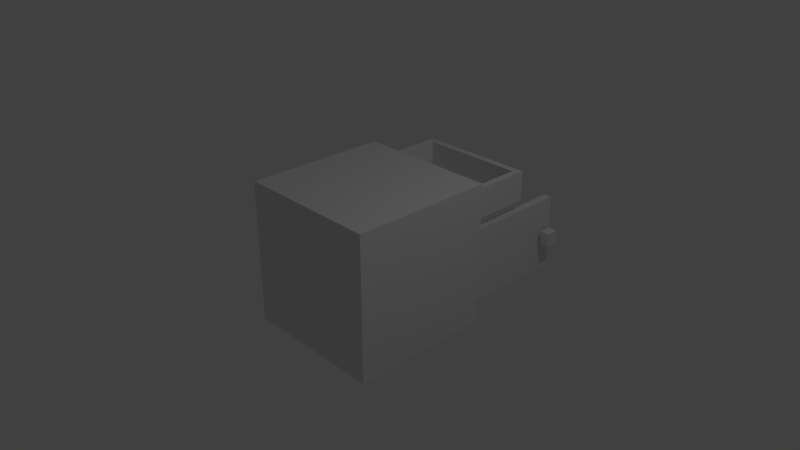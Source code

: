# Source: kitchen_wooden_cabinet_with_door_and_drawer4.blend  (saved by Blender 2.79.0; exported with 4.5.12 LTS)
import bpy
from mathutils import Matrix  # noqa: F401  (used for matrix-valued properties, if any)

bpy.ops.wm.read_factory_settings(use_empty=True)
scene = bpy.context.scene
scene.name = 'Scene'

# ---- collections
col_collection_1 = bpy.data.collections.new('Collection 1'); scene.collection.children.link(col_collection_1)

# ---- materials (node trees are filled in below, after node groups)
mat_material_001 = bpy.data.materials.new('Material.001')
mat_material_001.alpha_threshold = 0.0
mat_material_001.use_transparent_shadow = False
mat_material_001.roughness = 0.5
mat_material_001.line_color = (0.0, 0.0, 0.0, 1.0)
mat_material_004 = bpy.data.materials.new('Material.004')
mat_material_004.alpha_threshold = 0.0
mat_material_004.use_transparent_shadow = False
mat_material_004.roughness = 0.5
mat_material_004.line_color = (0.0, 0.0, 0.0, 1.0)
mat_material_003 = bpy.data.materials.new('Material.003')
mat_material_003.alpha_threshold = 0.0
mat_material_003.use_transparent_shadow = False
mat_material_003.roughness = 0.5
mat_material_003.line_color = (0.0, 0.0, 0.0, 1.0)
mat_material_006 = bpy.data.materials.new('Material.006')
mat_material_006.alpha_threshold = 0.0
mat_material_006.use_transparent_shadow = False
mat_material_006.roughness = 0.5
mat_material_006.line_color = (0.0, 0.0, 0.0, 1.0)
mat_material_005 = bpy.data.materials.new('Material.005')
mat_material_005.alpha_threshold = 0.0
mat_material_005.use_transparent_shadow = False
mat_material_005.roughness = 0.5
mat_material_005.line_color = (0.0, 0.0, 0.0, 1.0)
mat_material_002 = bpy.data.materials.new('Material.002')
mat_material_002.alpha_threshold = 0.0
mat_material_002.use_transparent_shadow = False
mat_material_002.roughness = 0.5
mat_material_002.line_color = (0.0, 0.0, 0.0, 1.0)
mat_material_000 = bpy.data.materials.new('Material.000')
mat_material_000.alpha_threshold = 0.0
mat_material_000.use_transparent_shadow = False
mat_material_000.roughness = 0.5
mat_material_000.line_color = (0.0, 0.0, 0.0, 1.0)

# ---- material node trees

# ---- world
world_world = bpy.data.worlds.new('World'); scene.world = world_world
world_world.color = (0.05088, 0.05088, 0.05088)
world_world.use_sun_shadow = False
world_world.sun_shadow_jitter_overblur = 0.0
world_world.cycles.sampling_method = 'MANUAL'

# ---- cameras
cam_camera = bpy.data.cameras.new('Camera')
cam_camera.clip_end = 100.0
cam_camera.lens = 35.0
cam_camera.sensor_width = 32.0
cam_camera.sensor_height = 18.0
cam_camera.ortho_scale = 7.314
cam_camera.dof.focus_distance = 0.0
cam_camera.dof.aperture_fstop = 128.0

# ---- lights
light_lamp = bpy.data.lights.new('Lamp', 'POINT')
light_lamp.transmission_factor = 0.0
light_lamp.cutoff_distance = 30.0
light_lamp.energy = 100.0
light_lamp.shadow_buffer_clip_start = 1.001
light_lamp.shadow_soft_size = 0.1
light_lamp.shadow_maximum_resolution = 0.006
light_lamp.use_absolute_resolution = True

# ---- meshes
me_cube_000 = bpy.data.meshes.new('Cube.000')
me_cube_000.from_pydata([(-1.0, -1.0, -1.0), (-1.0, 1.0, -1.0), (-1.0, -1.0, 1.0), (-1.0, 1.0, 1.0), (1.0, 1.0, -1.0), (1.0, -1.0, 1.0), (1.0, -1.0, -1.0), (1.0, 1.0, 1.0), (-0.9, -0.8343, -0.8343), (-0.9, 0.8343, -0.8343), (-0.9, -0.8343, 0.8343), (-0.9, 0.8343, 0.8343), (1.0, 0.8343, -0.8343), (1.0, -0.8343, 0.8343), (1.0, -0.8343, -0.8343), (1.0, 0.8343, 0.8343), (-0.9, -0.8337, 0.2478), (-0.9, -0.8337, 0.4047), (-0.9, 0.8337, 0.2478), (-0.9, 0.8337, 0.4047), (1.0, -0.8337, 0.2478), (1.0, -0.8337, 0.4047), (1.0, 0.8337, 0.2478), (1.0, 0.8337, 0.4047), (2.601, -1.011, -0.1934), (2.601, -1.011, -0.3946), (2.42, -1.011, -0.1934), (2.42, -1.011, -0.3946), (2.601, -0.8883, -0.1934), (2.601, -0.8883, -0.3946), (2.42, -0.8883, -0.1934), (2.42, -0.8883, -0.3946), (2.552, -0.888, -0.2479), (2.552, -0.888, -0.3402), (2.469, -0.888, -0.2479), (2.469, -0.888, -0.3402), (2.552, -0.8305, -0.2479), (2.552, -0.8305, -0.3402), (2.469, -0.8305, -0.2479), (2.469, -0.8305, -0.3402), (2.665, -0.7182, -0.8351), (2.665, -0.7182, 0.247), (2.665, -0.8317, -0.8351), (2.665, -0.8317, 0.247), (1.001, -0.7182, -0.8351), (1.001, -0.7182, 0.247), (1.001, -0.8317, -0.8351), (1.001, -0.8317, 0.247), (2.165, 0.08303, 0.7031), (2.165, 0.08303, 0.5537), (2.165, -0.08303, 0.7031), (2.165, -0.08303, 0.5537), (2.042, 0.08303, 0.7031), (2.042, 0.08303, 0.5537), (2.042, -0.08303, 0.7031), (2.042, -0.08303, 0.5537), (2.042, 0.03811, 0.6627), (2.042, 0.03811, 0.5941), (2.042, -0.03811, 0.6627), (2.042, -0.03811, 0.5941), (1.984, 0.03811, 0.6627), (1.984, 0.03811, 0.5941), (1.984, -0.03811, 0.6627), (1.984, -0.03811, 0.5941), (1.889, 0.7381, 0.4533), (1.889, -0.7381, 0.4533), (0.1856, -0.7381, 0.4533), (0.1856, 0.7381, 0.4533), (1.037, 0.7381, 0.4533), (0.1856, 1.306e-07, 0.4533), (1.037, -0.7381, 0.4533), (1.889, -2.653e-07, 0.4533), (1.984, 0.8309, 0.8302), (1.984, -0.8309, 0.8302), (0.09092, -0.8309, 0.8302), (0.09092, 0.8309, 0.8302), (1.984, 0.8309, 0.4052), (1.984, -0.8309, 0.4052), (0.09092, -0.8309, 0.4052), (0.09092, 0.8309, 0.4052), (1.984, -4.911e-07, 0.8302), (1.037, 0.8309, 0.8302), (1.037, -0.8309, 0.8302), (0.09092, 1.032e-07, 0.8302), (1.037, 0.8309, 0.4052), (0.09092, 1.528e-07, 0.4052), (1.037, -0.8309, 0.4052), (1.984, -2.93e-07, 0.4052), (0.1856, 0.7381, 0.8302), (0.1856, 9.161e-08, 0.8302), (0.1856, -0.7381, 0.8302), (1.037, -0.7381, 0.8302), (1.889, -0.7381, 0.8302), (1.037, 0.7381, 0.8302), (1.889, -4.214e-07, 0.8302), (1.889, 0.7381, 0.8302)], [], [(0, 2, 3, 1), (6, 5, 2, 0), (4, 6, 0, 1), (5, 7, 3, 2), (7, 4, 1, 3), (8, 10, 11, 9), (14, 13, 10, 8), (12, 14, 8, 9), (13, 15, 11, 10), (15, 12, 9, 11), (6, 4, 12, 14), (5, 6, 14, 13), (7, 5, 13, 15), (4, 7, 15, 12), (16, 17, 19, 18), (18, 19, 23, 22), (22, 23, 21, 20), (20, 21, 17, 16), (18, 22, 20, 16), (23, 19, 17, 21), (24, 25, 27, 26), (26, 27, 31, 30), (30, 31, 29, 28), (28, 29, 25, 24), (26, 30, 28, 24), (31, 27, 25, 29), (34, 35, 39, 38), (38, 39, 37, 36), (36, 37, 33, 32), (34, 38, 36, 32), (39, 35, 33, 37), (40, 41, 43, 42), (42, 43, 47, 46), (46, 47, 45, 44), (44, 45, 41, 40), (42, 46, 44, 40), (47, 43, 41, 45), (48, 49, 51, 50), (50, 51, 55, 54), (54, 55, 53, 52), (52, 53, 49, 48), (50, 54, 52, 48), (55, 51, 49, 53), (58, 59, 63, 62), (62, 63, 61, 60), (60, 61, 57, 56), (58, 62, 60, 56), (63, 59, 57, 61), (71, 65, 92, 94), (70, 66, 90, 91), (69, 67, 88, 89), (66, 69, 89, 90), (65, 70, 91, 92), (64, 71, 94, 95), (67, 64, 65, 66), (87, 80, 73, 77), (86, 82, 74, 78), (85, 83, 75, 79), (81, 84, 79, 75), (72, 76, 84, 81), (78, 74, 83, 85), (77, 73, 82, 86), (76, 72, 80, 87), (80, 94, 92, 91, 82, 73), (72, 81, 93, 95, 94, 80), (81, 75, 83, 89, 88, 93), (79, 78, 77, 76), (93, 68, 64, 95), (91, 90, 89, 83, 74, 82), (88, 67, 68, 93)])
me_cube_000.polygons.foreach_set('material_index', [0, 0, 0, 0, 0, 0, 0, 0, 0, 0, 0, 0, 0, 0, 0, 0, 0, 0, 0, 0, 1, 1, 1, 1, 1, 1, 1, 1, 1, 1, 1, 1, 1, 1, 1, 1, 1, 3, 3, 3, 3, 3, 3, 3, 3, 3, 3, 3, 5, 5, 5, 5, 5, 5, 5, 5, 5, 5, 5, 5, 5, 5, 5, 5, 5, 5, 5, 5, 5, 5])
_uv = me_cube_000.uv_layers.new(name='UVMap')
_uv.uv.foreach_set('vector', [0.9233, 0.2879, 0.9233, 0.9315, 0.2798, 0.9315, 0.2798, 0.2879, 0.9256, 0.2859, 0.9256, 0.9341, 0.2775, 0.9341, 0.2775, 0.2859, 0.9225, 0.9356, 0.2759, 0.9356, 0.2759, 0.2891, 0.9225, 0.2891, 0.9159, 0.2954, 0.9159, 0.9287, 0.2825, 0.9287, 0.2825, 0.2954, 0.9257, 0.2852, 0.9257, 0.9382, 0.2727, 0.9382, 0.2727, 0.2852, 0.9254, 0.2861, 0.9254, 0.9331, 0.2784, 0.9331, 0.2784, 0.2861, 0.2785, 0.8914, 0.2785, 0.3237, 0.925, 0.3237, 0.925, 0.8914, 0.2827, 0.8919, 0.2827, 0.3285, 0.9243, 0.3285, 0.9243, 0.8919, 0.9261, 0.3232, 0.9261, 0.8931, 0.2771, 0.8931, 0.2771, 0.3232, 0.2821, 0.8883, 0.2821, 0.3268, 0.9215, 0.3268, 0.9215, 0.8883, 0.33, 0.8047, 0.609, 0.8047, 0.5859, 0.8278, 0.3531, 0.8278, 0.7093, 0.7389, 0.7093, 0.4126, 0.7363, 0.4397, 0.7363, 0.7119, 0.8352, 0.8345, 0.5596, 0.8345, 0.5824, 0.8117, 0.8124, 0.8117, 0.765, 0.4126, 0.765, 0.7389, 0.7379, 0.7119, 0.7379, 0.4397, 0.3602, 0.8535, 0.3602, 0.8341, 0.5662, 0.8341, 0.5662, 0.8535, 0.3131, 0.7725, 0.3131, 0.7531, 0.5478, 0.7531, 0.5478, 0.7725, 0.7753, 0.5629, 0.7753, 0.5945, 0.4402, 0.5945, 0.4402, 0.5629, 0.7372, 0.7952, 0.7372, 0.8146, 0.5025, 0.8146, 0.5025, 0.7952, 0.3192, 0.9344, 0.3192, 0.2861, 0.8881, 0.2861, 0.8881, 0.9344, 0.7961, 0.6664, 0.5614, 0.6664, 0.5614, 0.4604, 0.7961, 0.4604, 0.1885, 0.2402, 0.2267, 0.2402, 0.2267, 0.2747, 0.1885, 0.2747, 0.2355, 0.0953, 0.2355, 0.138, 0.2094, 0.138, 0.2094, 0.0953, 0.1474, 0.08966, 0.1474, 0.1332, 0.1082, 0.1332, 0.1082, 0.08966, 0.1484, 0.2513, 0.1866, 0.2513, 0.1866, 0.2747, 0.1484, 0.2747, 0.2183, 0.2075, 0.2183, 0.2309, 0.1838, 0.2309, 0.1838, 0.2075, 0.2546, 0.2075, 0.2546, 0.2309, 0.2202, 0.2309, 0.2202, 0.2075, 0.238, 0.1538, 0.238, 0.1821, 0.2204, 0.1821, 0.2204, 0.1538, 0.238, 0.1852, 0.238, 0.2134, 0.2125, 0.2134, 0.2125, 0.1852, 0.098, 0.2067, 0.098, 0.2416, 0.07623, 0.2416, 0.07623, 0.2067, 0.1831, 0.1666, 0.1831, 0.1948, 0.1422, 0.1948, 0.1422, 0.1666, 0.1831, 0.1334, 0.1831, 0.1616, 0.1422, 0.1616, 0.1422, 0.1334, 0.82, 0.4437, 0.82, 0.7048, 0.7926, 0.7048, 0.7926, 0.4437, 0.9176, 0.3985, 0.9176, 0.8148, 0.2772, 0.8148, 0.2772, 0.3985, 0.8498, 0.4437, 0.8498, 0.7048, 0.8224, 0.7048, 0.8224, 0.4437, 0.2812, 0.8173, 0.2812, 0.4044, 0.9165, 0.4044, 0.9165, 0.8173, 0.8383, 0.8699, 0.5475, 0.8698, 0.5475, 0.8499, 0.8383, 0.85, 0.8575, 0.798, 0.5882, 0.798, 0.5882, 0.7797, 0.8575, 0.7797, 0.1149, 0.2747, 0.1149, 0.2463, 0.1465, 0.2463, 0.1465, 0.2747, 0.1151, 0.06086, 0.1474, 0.06086, 0.1474, 0.08749, 0.1151, 0.08749, 0.113, 0.2463, 0.113, 0.2747, 0.08148, 0.2747, 0.08148, 0.2463, 0.2355, 0.06145, 0.2355, 0.09317, 0.2094, 0.09317, 0.2094, 0.06145, 0.1819, 0.2075, 0.1819, 0.2309, 0.1504, 0.2309, 0.1504, 0.2075, 0.1485, 0.2075, 0.1485, 0.2309, 0.1169, 0.2309, 0.1169, 0.2075, 0.07204, 0.1003, 0.098, 0.1003, 0.098, 0.122, 0.07204, 0.122, 0.098, 0.1769, 0.098, 0.2029, 0.06915, 0.2029, 0.06915, 0.1769, 0.098, 0.07051, 0.098, 0.09646, 0.07623, 0.09646, 0.07623, 0.07051, 0.098, 0.1514, 0.098, 0.1731, 0.06915, 0.1731, 0.06915, 0.1514, 0.098, 0.1258, 0.098, 0.1476, 0.06915, 0.1476, 0.06915, 0.1258, 0.8666, 0.4219, 0.8666, 0.5131, 0.82, 0.5131, 0.82, 0.4219, 0.8006, 0.7003, 0.3971, 0.6981, 0.3981, 0.5195, 0.8016, 0.5218, 0.3966, 0.5033, 0.8058, 0.5033, 0.8058, 0.7122, 0.3966, 0.7122, 0.3996, 0.5074, 0.8004, 0.5074, 0.8004, 0.7121, 0.3996, 0.7121, 0.7975, 0.6985, 0.3985, 0.6954, 0.3998, 0.5188, 0.7989, 0.5219, 0.9106, 0.8048, 0.9106, 0.896, 0.8641, 0.896, 0.8641, 0.8048, 0.3293, 0.9203, 0.3293, 0.2951, 0.871, 0.2951, 0.871, 0.9203, 0.8044, 0.5047, 0.8044, 0.715, 0.3933, 0.715, 0.3933, 0.5047, 0.7674, 0.4474, 0.7674, 0.5322, 0.5785, 0.5322, 0.5785, 0.4474, 0.7552, 0.5342, 0.7027, 0.5342, 0.7027, 0.4316, 0.7552, 0.4316, 0.6304, 0.4755, 0.6304, 0.5609, 0.4402, 0.5609, 0.4402, 0.4755, 0.3997, 0.6955, 0.4007, 0.5135, 0.8062, 0.5157, 0.8052, 0.6978, 0.3908, 0.9003, 0.3908, 0.8478, 0.4934, 0.8478, 0.4934, 0.9003, 0.8062, 0.5161, 0.8062, 0.6993, 0.398, 0.6993, 0.398, 0.5161, 0.8029, 0.5068, 0.8029, 0.7133, 0.3992, 0.7133, 0.3992, 0.5068, 0.6626, 0.7776, 0.6497, 0.7759, 0.5481, 0.7776, 0.5462, 0.6604, 0.5479, 0.6478, 0.677, 0.6642, 0.4564, 0.549, 0.3344, 0.549, 0.3344, 0.5371, 0.3501, 0.4285, 0.4442, 0.442, 0.4564, 0.442, 0.5433, 0.7776, 0.4141, 0.7611, 0.4285, 0.6478, 0.4415, 0.6494, 0.543, 0.6478, 0.5449, 0.7649, 0.3236, 0.8538, 0.3236, 0.3699, 0.8747, 0.3699, 0.8747, 0.8538, 0.3977, 0.7002, 0.3977, 0.5189, 0.8074, 0.5189, 0.8074, 0.7002, 0.5796, 0.4404, 0.564, 0.549, 0.4699, 0.5355, 0.4577, 0.5355, 0.4577, 0.4285, 0.5796, 0.4285, 0.4011, 0.6972, 0.4011, 0.5178, 0.8066, 0.5179, 0.8065, 0.6973])
me_cube_000.materials.append(mat_material_001)
me_cube_000.materials.append(mat_material_004)
me_cube_000.materials.append(mat_material_003)
me_cube_000.materials.append(mat_material_006)
me_cube_000.materials.append(mat_material_005)
me_cube_000.materials.append(mat_material_002)
me_cube_000.materials.append(mat_material_000)
me_cube_000.use_remesh_preserve_volume = False
me_cube_000.use_remesh_preserve_attributes = False
me_cube_000.use_mirror_vertex_groups = False
me_cube_000.update()

# ---- objects
ob_lamp = bpy.data.objects.new('Lamp', light_lamp)
ob_camera = bpy.data.objects.new('Camera', cam_camera)
ob_cube_000 = bpy.data.objects.new('Cube.000', me_cube_000)

# ---- transforms, parenting, visibility, modifiers, constraints
ob_lamp.location = (4.076, 1.005, 5.904)
ob_lamp.rotation_euler = (0.6503, 0.05522, 1.866)
ob_lamp.lock_rotations_4d = False
ob_lamp.empty_display_type = 'ARROWS'
ob_lamp.color = (0.0, 0.0, 0.0, 0.0)
ob_lamp.lineart.crease_threshold = 0.0
ob_camera.location = (7.481, -6.508, 5.344)
ob_camera.rotation_euler = (1.109, 0.0, 0.8149)
ob_camera.lock_rotations_4d = False
ob_camera.empty_display_type = 'ARROWS'
ob_camera.color = (0.0, 0.0, 0.0, 0.0)
ob_camera.display_type = 'WIRE'
ob_camera.lineart.crease_threshold = 0.0
ob_cube_000.location = (0.0, 0.0, 4.768e-07)
ob_cube_000.rotation_euler = (0.0, 0.0, 1.571)
ob_cube_000.lock_rotations_4d = False
ob_cube_000.empty_display_type = 'ARROWS'
ob_cube_000.lineart.crease_threshold = 0.0

# ---- collection membership
col_collection_1.objects.link(ob_lamp)
col_collection_1.objects.link(ob_camera)
col_collection_1.objects.link(ob_cube_000)

# ---- scene / render settings (as saved in the file)
scene.camera = ob_camera
scene.frame_start = 1; scene.frame_end = 250; scene.frame_set(1)
scene.render.engine = 'BLENDER_EEVEE_NEXT'
scene.render.resolution_percentage = 50
scene.render.dither_intensity = 0.0
scene.cycles.use_denoising = False
scene.cycles.samples = 128
scene.cycles.sampling_pattern = 'TABULATED_SOBOL'
scene.cycles.use_adaptive_sampling = False
scene.cycles.use_light_tree = False
scene.cycles.blur_glossy = 0.0
scene.cycles.sample_clamp_indirect = 0.0
scene.view_settings.view_transform = 'Standard'
bpy.context.view_layer.update()
